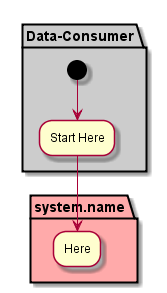

The diagram above was rendered by PlantUML. Its source (embedded in the PNG):
@startuml


partition "Data-Consumer"  #cccccc {
  (*) --> "Start Here"
}

partition "system.name" #ffaaaa {
  "Start Here" --> "Here"
}

@enduml